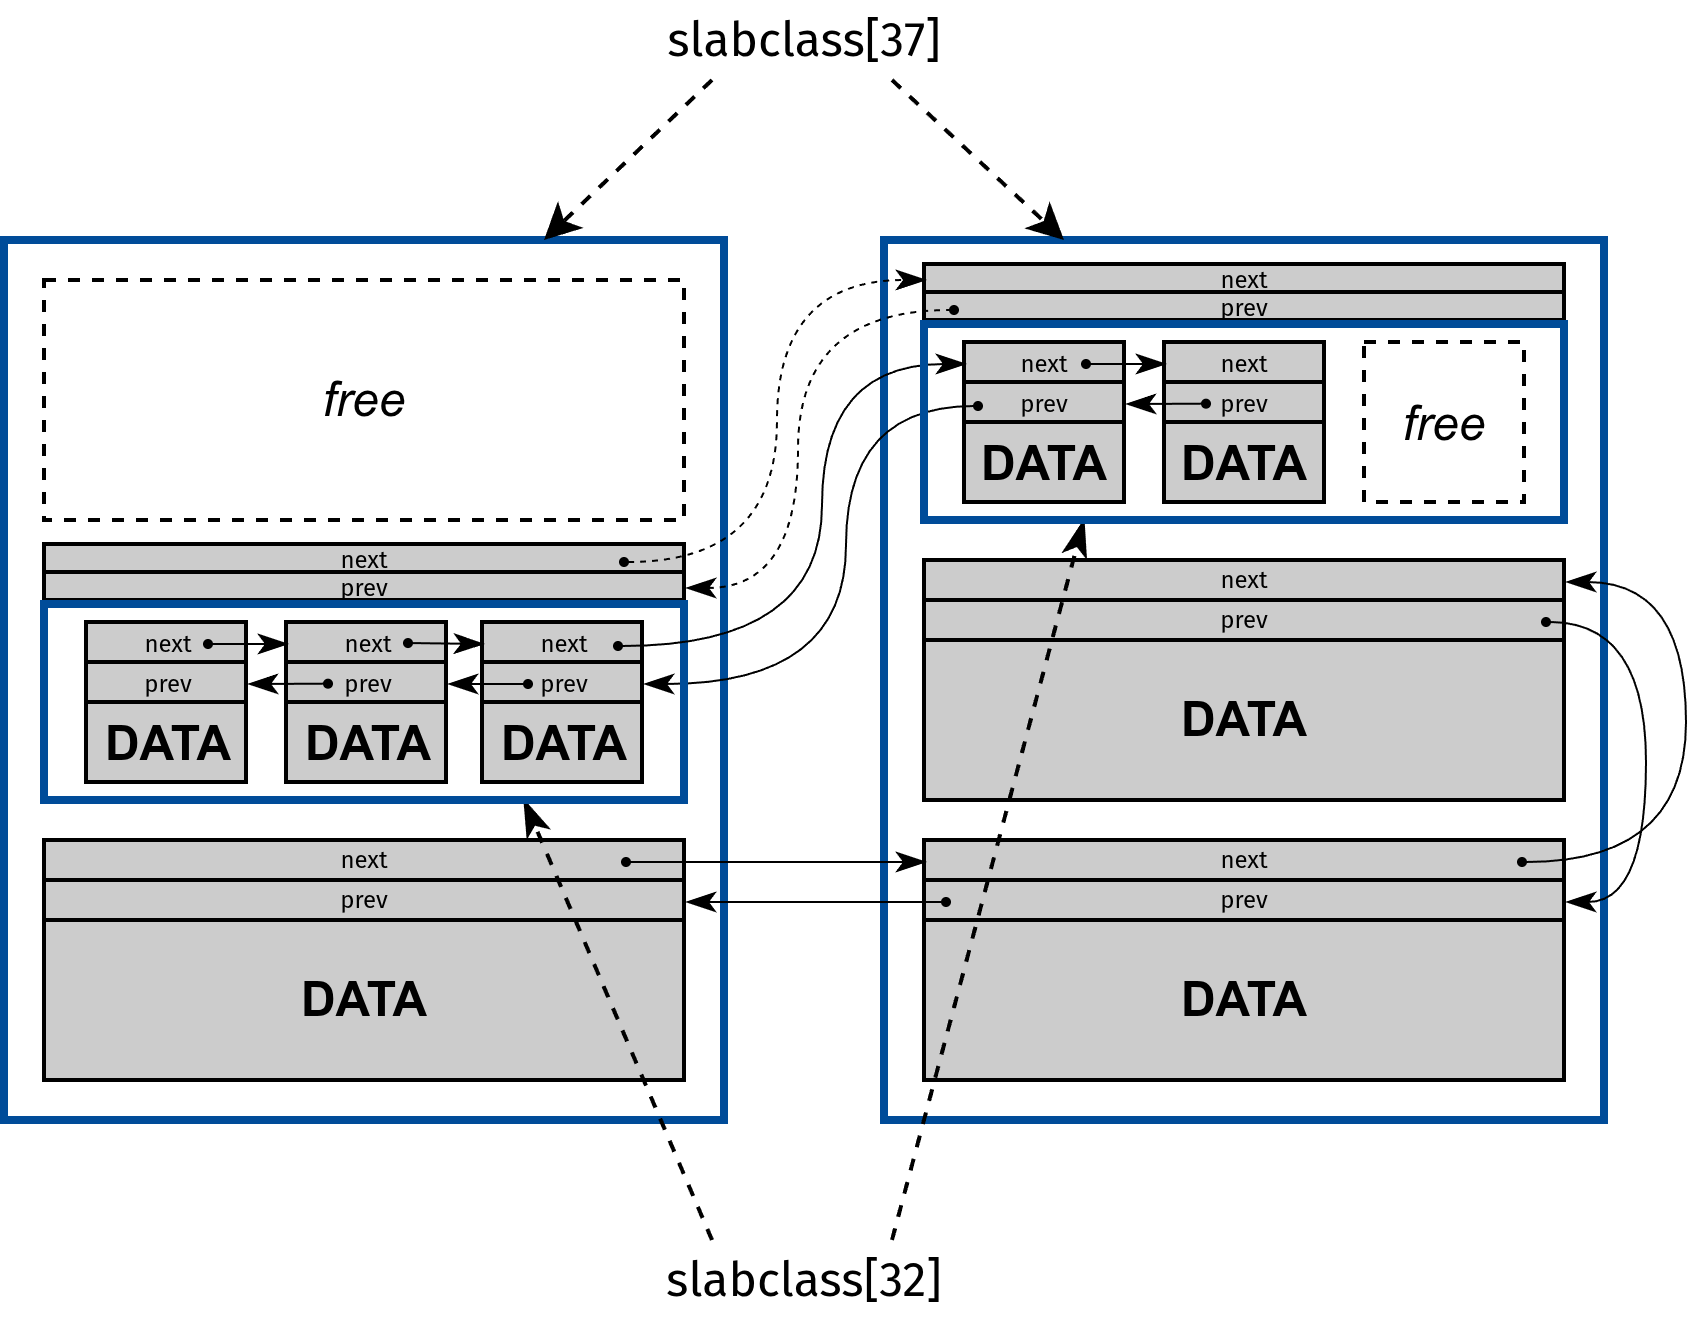

The diagram above was exported from draw.io. Its source (the exported page's mxGraphModel, read from the mxfile embedded in the PNG):
<mxGraphModel dx="632" dy="434" grid="1" gridSize="10" guides="1" tooltips="1" connect="1" arrows="1" fold="1" page="1" pageScale="1" pageWidth="850" pageHeight="1100" math="0" shadow="0">
  <root>
    <mxCell id="0" />
    <mxCell id="1" parent="0" />
    <mxCell id="2" parent="1" style="rounded=0;whiteSpace=wrap;html=1;strokeWidth=2;strokeColor=#004C99;fillColor=none;" value="" vertex="1">
      <mxGeometry height="220" width="180" x="260" y="200" as="geometry" />
    </mxCell>
    <mxCell id="3" parent="1" style="rounded=0;whiteSpace=wrap;html=1;fontStyle=2;dashed=1;" value="free" vertex="1">
      <mxGeometry height="60" width="160" x="270" y="210" as="geometry" />
    </mxCell>
    <mxCell id="4" parent="1" style="rounded=0;whiteSpace=wrap;html=1;fillColor=#CCCCCC;fontStyle=1" value="DATA" vertex="1">
      <mxGeometry height="40" width="160" x="270" y="370" as="geometry" />
    </mxCell>
    <mxCell id="5" parent="1" style="rounded=0;whiteSpace=wrap;html=1;strokeWidth=2;strokeColor=#004C99;fillColor=none;" value="" vertex="1">
      <mxGeometry height="220" width="180" x="480" y="200" as="geometry" />
    </mxCell>
    <mxCell id="6" parent="1" style="rounded=0;whiteSpace=wrap;html=1;fillColor=default;fontStyle=2;dashed=1;" value="free" vertex="1">
      <mxGeometry height="40" width="40" x="600" y="225.5" as="geometry" />
    </mxCell>
    <mxCell id="7" parent="1" style="text;html=1;whiteSpace=wrap;strokeColor=none;fillColor=none;align=center;verticalAlign=middle;rounded=0;fontFamily=Fira Sans;" value="slabclass[32]" vertex="1">
      <mxGeometry height="20" width="90" x="414.5" y="450" as="geometry" />
    </mxCell>
    <mxCell id="8" edge="1" parent="1" source="10" style="rounded=0;orthogonalLoop=1;jettySize=auto;html=1;exitX=0.25;exitY=1;exitDx=0;exitDy=0;entryX=0.75;entryY=0;entryDx=0;entryDy=0;dashed=1;" target="2">
      <mxGeometry relative="1" as="geometry" />
    </mxCell>
    <mxCell id="9" edge="1" parent="1" source="10" style="rounded=0;orthogonalLoop=1;jettySize=auto;html=1;exitX=0.75;exitY=1;exitDx=0;exitDy=0;entryX=0.25;entryY=0;entryDx=0;entryDy=0;dashed=1;" target="5">
      <mxGeometry relative="1" as="geometry" />
    </mxCell>
    <mxCell id="10" parent="1" style="text;html=1;whiteSpace=wrap;strokeColor=none;fillColor=none;align=center;verticalAlign=middle;rounded=0;fontFamily=Fira Sans;" value="slabclass[37]" vertex="1">
      <mxGeometry height="20" width="90" x="414.5" y="140" as="geometry" />
    </mxCell>
    <mxCell id="11" parent="1" style="rounded=0;whiteSpace=wrap;html=1;fillColor=#CCCCCC;fontStyle=0;fontSize=6;fontFamily=Fira Sans;" value="next" vertex="1">
      <mxGeometry height="10" width="160" x="270" y="350" as="geometry" />
    </mxCell>
    <mxCell id="12" parent="1" style="rounded=0;whiteSpace=wrap;html=1;fillColor=#CCCCCC;fontStyle=0;fontSize=6;fontFamily=Fira Sans;" value="prev" vertex="1">
      <mxGeometry height="10" width="160" x="270" y="360" as="geometry" />
    </mxCell>
    <mxCell id="13" parent="1" style="rounded=0;whiteSpace=wrap;html=1;fillColor=#CCCCCC;fontStyle=1" value="DATA" vertex="1">
      <mxGeometry height="20" width="40" x="500" y="245.5" as="geometry" />
    </mxCell>
    <mxCell id="14" parent="1" style="rounded=0;whiteSpace=wrap;html=1;fillColor=#CCCCCC;fontStyle=1" value="DATA" vertex="1">
      <mxGeometry height="20" width="40" x="550" y="245.5" as="geometry" />
    </mxCell>
    <mxCell id="15" parent="1" style="rounded=0;whiteSpace=wrap;html=1;fillColor=#CCCCCC;fontStyle=0;fontSize=6;fontFamily=Fira Sans;" value="next" vertex="1">
      <mxGeometry height="10" width="40" x="500" y="225.5" as="geometry" />
    </mxCell>
    <mxCell id="16" parent="1" style="rounded=0;whiteSpace=wrap;html=1;fillColor=#CCCCCC;fontStyle=0;fontSize=6;fontFamily=Fira Sans;" value="prev" vertex="1">
      <mxGeometry height="10" width="40" x="500" y="235.5" as="geometry" />
    </mxCell>
    <mxCell id="17" parent="1" style="rounded=0;whiteSpace=wrap;html=1;fillColor=#CCCCCC;fontStyle=0;fontSize=6;fontFamily=Fira Sans;" value="next" vertex="1">
      <mxGeometry height="10" width="40" x="550" y="225.5" as="geometry" />
    </mxCell>
    <mxCell id="18" parent="1" style="rounded=0;whiteSpace=wrap;html=1;fillColor=#CCCCCC;fontStyle=0;fontSize=6;fontFamily=Fira Sans;" value="prev" vertex="1">
      <mxGeometry height="10" width="40" x="550" y="235.5" as="geometry" />
    </mxCell>
    <mxCell id="19" edge="1" parent="1" style="endArrow=classicThin;html=1;rounded=0;endFill=1;strokeWidth=0.5;startArrow=oval;startFill=1;startSize=2;" value="">
      <mxGeometry height="50" relative="1" width="50" as="geometry">
        <mxPoint x="530" y="230.5" as="sourcePoint" />
        <mxPoint x="550" y="230.5" as="targetPoint" />
      </mxGeometry>
    </mxCell>
    <mxCell id="20" edge="1" parent="1" style="endArrow=oval;html=1;rounded=0;endFill=1;strokeWidth=0.5;startArrow=classicThin;startFill=1;endSize=2;" value="">
      <mxGeometry height="50" relative="1" width="50" as="geometry">
        <mxPoint x="540" y="240.5" as="sourcePoint" />
        <mxPoint x="560" y="240.42000000000002" as="targetPoint" />
      </mxGeometry>
    </mxCell>
    <mxCell id="21" parent="1" style="rounded=0;whiteSpace=wrap;html=1;fillColor=#CCCCCC;fontStyle=1" value="DATA" vertex="1">
      <mxGeometry height="40" width="160" x="490" y="370" as="geometry" />
    </mxCell>
    <mxCell id="22" parent="1" style="rounded=0;whiteSpace=wrap;html=1;fillColor=#CCCCCC;fontStyle=0;fontSize=6;fontFamily=Fira Sans;" value="next" vertex="1">
      <mxGeometry height="10" width="160" x="490" y="350" as="geometry" />
    </mxCell>
    <mxCell id="23" parent="1" style="rounded=0;whiteSpace=wrap;html=1;fillColor=#CCCCCC;fontStyle=0;fontSize=6;fontFamily=Fira Sans;" value="prev" vertex="1">
      <mxGeometry height="10" width="160" x="490" y="360" as="geometry" />
    </mxCell>
    <mxCell id="24" parent="1" style="rounded=0;whiteSpace=wrap;html=1;fillColor=#CCCCCC;fontStyle=1" value="DATA" vertex="1">
      <mxGeometry height="40" width="160" x="490" y="300" as="geometry" />
    </mxCell>
    <mxCell id="25" parent="1" style="rounded=0;whiteSpace=wrap;html=1;fillColor=#CCCCCC;fontStyle=0;fontSize=6;fontFamily=Fira Sans;" value="next" vertex="1">
      <mxGeometry height="10" width="160" x="490" y="280" as="geometry" />
    </mxCell>
    <mxCell id="26" parent="1" style="rounded=0;whiteSpace=wrap;html=1;fillColor=#CCCCCC;fontStyle=0;fontSize=6;fontFamily=Fira Sans;" value="prev" vertex="1">
      <mxGeometry height="10" width="160" x="490" y="290" as="geometry" />
    </mxCell>
    <mxCell id="27" edge="1" parent="1" source="7" style="rounded=0;orthogonalLoop=1;jettySize=auto;html=1;exitX=0.75;exitY=0;exitDx=0;exitDy=0;entryX=0.25;entryY=1;entryDx=0;entryDy=0;endArrow=classicThin;endFill=1;dashed=1;" target="55">
      <mxGeometry relative="1" as="geometry" />
    </mxCell>
    <mxCell id="28" edge="1" parent="1" style="rounded=0;orthogonalLoop=1;jettySize=auto;html=1;entryX=1;entryY=0.5;entryDx=0;entryDy=0;endArrow=classicThin;endFill=1;strokeWidth=0.5;startArrow=oval;startFill=1;startSize=2;edgeStyle=orthogonalEdgeStyle;curved=1;" target="45">
      <mxGeometry relative="1" as="geometry">
        <Array as="points">
          <mxPoint x="470" y="241" />
          <mxPoint x="470" y="311" />
        </Array>
        <mxPoint x="503" y="241" as="sourcePoint" />
        <mxPoint x="415" y="320" as="targetPoint" />
      </mxGeometry>
    </mxCell>
    <mxCell id="29" edge="1" parent="1" style="edgeStyle=orthogonalEdgeStyle;rounded=0;orthogonalLoop=1;jettySize=auto;html=1;entryX=0;entryY=0.5;entryDx=0;entryDy=0;strokeWidth=0.5;endArrow=classicThin;endFill=1;startArrow=oval;startFill=1;startSize=2;" target="22">
      <mxGeometry relative="1" as="geometry">
        <mxPoint x="415" y="355" as="sourcePoint" />
      </mxGeometry>
    </mxCell>
    <mxCell id="30" edge="1" parent="1" style="edgeStyle=orthogonalEdgeStyle;rounded=0;orthogonalLoop=1;jettySize=auto;html=1;entryX=1;entryY=0.5;entryDx=0;entryDy=0;strokeWidth=0.5;endArrow=classicThin;endFill=1;startArrow=oval;startFill=1;startSize=2;" target="12">
      <mxGeometry relative="1" as="geometry">
        <mxPoint x="495" y="365" as="sourcePoint" />
      </mxGeometry>
    </mxCell>
    <mxCell id="31" edge="1" parent="1" style="edgeStyle=orthogonalEdgeStyle;rounded=0;orthogonalLoop=1;jettySize=auto;html=1;entryX=1;entryY=0.5;entryDx=0;entryDy=0;curved=1;endArrow=classicThin;endFill=1;strokeWidth=0.5;startArrow=oval;startFill=1;startSize=2;" target="25">
      <mxGeometry relative="1" as="geometry">
        <Array as="points">
          <mxPoint x="680" y="355" />
          <mxPoint x="680" y="285" />
        </Array>
        <mxPoint x="639" y="355" as="sourcePoint" />
      </mxGeometry>
    </mxCell>
    <mxCell id="32" edge="1" parent="1" style="edgeStyle=orthogonalEdgeStyle;rounded=0;orthogonalLoop=1;jettySize=auto;html=1;entryX=1;entryY=0.5;entryDx=0;entryDy=0;curved=1;strokeWidth=0.5;endArrow=classicThin;endFill=1;startSize=2;startArrow=oval;startFill=1;" target="23">
      <mxGeometry relative="1" as="geometry">
        <Array as="points">
          <mxPoint x="670" y="295" />
          <mxPoint x="670" y="365" />
        </Array>
        <mxPoint x="645" y="295" as="sourcePoint" />
      </mxGeometry>
    </mxCell>
    <mxCell id="33" edge="1" parent="1" source="7" style="rounded=0;orthogonalLoop=1;jettySize=auto;html=1;exitX=0.25;exitY=0;exitDx=0;exitDy=0;entryX=0.75;entryY=1;entryDx=0;entryDy=0;endArrow=classicThin;endFill=1;dashed=1;" target="38">
      <mxGeometry relative="1" as="geometry" />
    </mxCell>
    <mxCell id="34" parent="1" style="rounded=0;whiteSpace=wrap;html=1;fillColor=#CCCCCC;fontStyle=0;fontSize=6;fontFamily=Fira Sans;strokeWidth=1;" value="next" vertex="1">
      <mxGeometry height="7" width="160" x="270" y="276" as="geometry" />
    </mxCell>
    <mxCell id="35" parent="1" style="rounded=0;whiteSpace=wrap;html=1;fillColor=#CCCCCC;fontStyle=0;fontSize=6;fontFamily=Fira Sans;strokeWidth=1;" value="prev" vertex="1">
      <mxGeometry height="7" width="160" x="270" y="283" as="geometry" />
    </mxCell>
    <mxCell id="36" parent="1" style="rounded=0;whiteSpace=wrap;html=1;fillColor=#CCCCCC;fontStyle=0;fontSize=6;fontFamily=Fira Sans;" value="next" vertex="1">
      <mxGeometry height="7" width="160" x="490" y="206" as="geometry" />
    </mxCell>
    <mxCell id="37" parent="1" style="rounded=0;whiteSpace=wrap;html=1;fillColor=#CCCCCC;fontStyle=0;fontSize=6;fontFamily=Fira Sans;" value="prev" vertex="1">
      <mxGeometry height="7" width="160" x="490" y="213" as="geometry" />
    </mxCell>
    <mxCell id="38" parent="1" style="rounded=0;whiteSpace=wrap;html=1;strokeWidth=2;fillColor=none;strokeColor=#004C99;" value="" vertex="1">
      <mxGeometry height="49" width="160" x="270" y="291" as="geometry" />
    </mxCell>
    <mxCell id="39" parent="1" style="rounded=0;whiteSpace=wrap;html=1;fillColor=#CCCCCC;fontStyle=1" value="DATA" vertex="1">
      <mxGeometry height="20" width="40" x="280.5" y="315.5" as="geometry" />
    </mxCell>
    <mxCell id="40" parent="1" style="rounded=0;whiteSpace=wrap;html=1;fillColor=#CCCCCC;fontStyle=1" value="DATA" vertex="1">
      <mxGeometry height="20" width="40" x="330.5" y="315.5" as="geometry" />
    </mxCell>
    <mxCell id="41" parent="1" style="rounded=0;whiteSpace=wrap;html=1;fillColor=#CCCCCC;fontStyle=0;fontSize=6;fontFamily=Fira Sans;" value="next" vertex="1">
      <mxGeometry height="10" width="40" x="280.5" y="295.5" as="geometry" />
    </mxCell>
    <mxCell id="42" parent="1" style="rounded=0;whiteSpace=wrap;html=1;fillColor=#CCCCCC;fontStyle=0;fontSize=6;fontFamily=Fira Sans;" value="prev" vertex="1">
      <mxGeometry height="10" width="40" x="280.5" y="305.5" as="geometry" />
    </mxCell>
    <mxCell id="43" parent="1" style="rounded=0;whiteSpace=wrap;html=1;fillColor=#CCCCCC;fontStyle=1" value="DATA" vertex="1">
      <mxGeometry height="20" width="40" x="379.5" y="315.5" as="geometry" />
    </mxCell>
    <mxCell id="44" parent="1" style="rounded=0;whiteSpace=wrap;html=1;fillColor=#CCCCCC;fontStyle=0;fontSize=6;fontFamily=Fira Sans;" value="next" vertex="1">
      <mxGeometry height="10" width="40" x="379.5" y="295.5" as="geometry" />
    </mxCell>
    <mxCell id="45" parent="1" style="rounded=0;whiteSpace=wrap;html=1;fillColor=#CCCCCC;fontStyle=0;fontSize=6;fontFamily=Fira Sans;" value="prev" vertex="1">
      <mxGeometry height="10" width="40" x="379.5" y="305.5" as="geometry" />
    </mxCell>
    <mxCell id="46" parent="1" style="rounded=0;whiteSpace=wrap;html=1;fillColor=#CCCCCC;fontStyle=0;fontSize=6;fontFamily=Fira Sans;" value="next" vertex="1">
      <mxGeometry height="10" width="40" x="330.5" y="295.5" as="geometry" />
    </mxCell>
    <mxCell id="47" parent="1" style="rounded=0;whiteSpace=wrap;html=1;fillColor=#CCCCCC;fontStyle=0;fontSize=6;fontFamily=Fira Sans;" value="prev" vertex="1">
      <mxGeometry height="10" width="40" x="330.5" y="305.5" as="geometry" />
    </mxCell>
    <mxCell id="48" edge="1" parent="1" style="endArrow=classicThin;html=1;rounded=0;endFill=1;strokeWidth=0.5;entryX=0;entryY=0.5;entryDx=0;entryDy=0;startArrow=oval;startFill=1;startSize=2;" target="44" value="">
      <mxGeometry height="50" relative="1" width="50" as="geometry">
        <mxPoint x="360.5" y="300.26" as="sourcePoint" />
        <mxPoint x="391.5" y="300.26" as="targetPoint" />
      </mxGeometry>
    </mxCell>
    <mxCell id="49" edge="1" parent="1" source="47" style="endArrow=oval;html=1;rounded=0;endFill=1;strokeWidth=0.5;startArrow=classicThin;startFill=1;exitX=1;exitY=0.5;exitDx=0;exitDy=0;endSize=2;" value="">
      <mxGeometry height="50" relative="1" width="50" as="geometry">
        <mxPoint x="360.5" y="310.26" as="sourcePoint" />
        <mxPoint x="390.5" y="310.5" as="targetPoint" />
      </mxGeometry>
    </mxCell>
    <mxCell id="50" edge="1" parent="1" style="endArrow=classicThin;html=1;rounded=0;endFill=1;strokeWidth=0.5;startArrow=oval;startFill=1;startSize=2;" value="">
      <mxGeometry height="50" relative="1" width="50" as="geometry">
        <mxPoint x="310.5" y="300.5" as="sourcePoint" />
        <mxPoint x="330.5" y="300.5" as="targetPoint" />
      </mxGeometry>
    </mxCell>
    <mxCell id="51" edge="1" parent="1" source="42" style="endArrow=oval;html=1;rounded=0;endFill=1;strokeWidth=0.5;startArrow=classicThin;startFill=1;exitX=1;exitY=0.5;exitDx=0;exitDy=0;endSize=2;" value="">
      <mxGeometry height="50" relative="1" width="50" as="geometry">
        <mxPoint x="309.5" y="310.42" as="sourcePoint" />
        <mxPoint x="340.5" y="310.42" as="targetPoint" />
      </mxGeometry>
    </mxCell>
    <mxCell id="52" edge="1" parent="1" style="rounded=0;orthogonalLoop=1;jettySize=auto;html=1;entryX=0;entryY=0.5;entryDx=0;entryDy=0;endArrow=classicThin;endFill=1;strokeWidth=0.5;startArrow=oval;startFill=1;startSize=2;edgeStyle=orthogonalEdgeStyle;curved=1;" target="15">
      <mxGeometry relative="1" as="geometry">
        <Array as="points">
          <mxPoint x="464" y="301" />
          <mxPoint x="464" y="231" />
        </Array>
        <mxPoint x="413" y="301" as="sourcePoint" />
        <mxPoint x="495" y="230" as="targetPoint" />
      </mxGeometry>
    </mxCell>
    <mxCell id="53" edge="1" parent="1" style="edgeStyle=orthogonalEdgeStyle;fontSize=12;html=1;endArrow=classicThin;endFill=1;rounded=0;entryX=0;entryY=0.5;entryDx=0;entryDy=0;startArrow=oval;startFill=1;startSize=2;curved=1;dashed=1;strokeWidth=0.5;" target="36" value="">
      <mxGeometry height="100" relative="1" width="100" as="geometry">
        <mxPoint x="414.5" y="280" as="sourcePoint" />
        <mxPoint x="493.5" y="189" as="targetPoint" />
      </mxGeometry>
    </mxCell>
    <mxCell id="54" edge="1" parent="1" source="35" style="edgeStyle=orthogonalEdgeStyle;fontSize=12;html=1;endArrow=oval;endFill=1;rounded=0;endSize=2;startArrow=classicThin;startFill=1;exitX=1;exitY=0.5;exitDx=0;exitDy=0;curved=1;dashed=1;strokeWidth=0.5;" value="">
      <mxGeometry height="100" relative="1" width="100" as="geometry">
        <Array as="points">
          <mxPoint x="458" y="287" />
          <mxPoint x="458" y="217" />
        </Array>
        <mxPoint x="425" y="290" as="sourcePoint" />
        <mxPoint x="497" y="217" as="targetPoint" />
      </mxGeometry>
    </mxCell>
    <mxCell id="55" parent="1" style="rounded=0;whiteSpace=wrap;html=1;strokeWidth=2;strokeColor=#004C99;fillColor=none;" value="" vertex="1">
      <mxGeometry height="49" width="160" x="490" y="221" as="geometry" />
    </mxCell>
  </root>
</mxGraphModel>